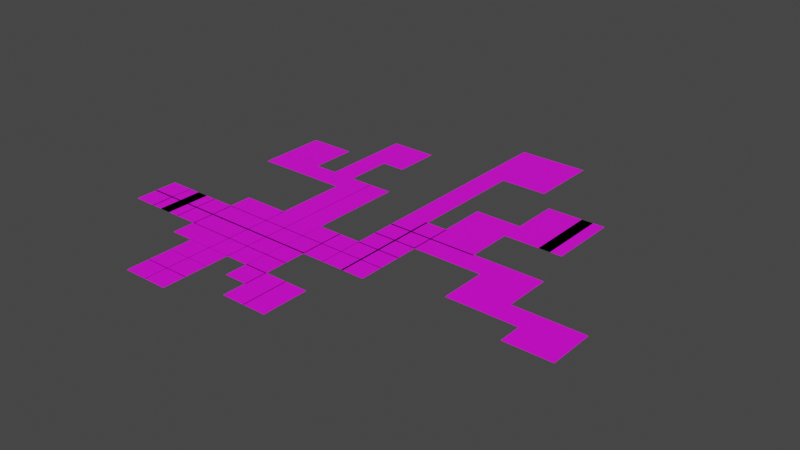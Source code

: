 # Source: LostForest.blend  (saved by Blender 3.6.13; exported with 4.5.12 LTS)
import bpy
from mathutils import Matrix  # noqa: F401  (used for matrix-valued properties, if any)

bpy.ops.wm.read_factory_settings(use_empty=True)
scene = bpy.context.scene
scene.name = 'Scene'

# ---- collections
col_collection = bpy.data.collections.new('Collection'); scene.collection.children.link(col_collection)

# ---- images (referenced by path relative to the original .blend; pixels are not part of the script)
import os
ASSET_DIR = os.environ.get("B2B_ASSET_DIR", "")  # directory of the original .blend (textures are referenced by path, not embedded)
HERE = os.path.dirname(os.path.abspath(__file__))  # packed textures are extracted next to this script under _unpacked/

def load_image(name, relpath, width, height, colorspace="sRGB"):
    """Load a texture the original file referenced (path relative to the .blend, or extracted next to this script)."""
    p = next((c for c in (os.path.join(HERE, relpath), os.path.join(ASSET_DIR, relpath)) if relpath and os.path.exists(c)), "")
    if p:
        img = bpy.data.images.load(p, check_existing=True)
        img.name = name
    else:  # same state as the original file: an image datablock whose file is absent (Cycles renders it pink)
        img = bpy.data.images.new(name, width, height)
        img.source = "FILE"
        img.filepath = "//" + (relpath or name)
    img.colorspace_settings.name = colorspace
    return img
img_grass001_4k_color_jpg = load_image('Grass001_4K_Color.jpg', 'Grass001_4K_Color.jpg', 1024, 1024, 'sRGB')

# ---- materials (node trees are filled in below, after node groups)
mat_material_001 = bpy.data.materials.new('Material.001')
mat_material_001.use_transparent_shadow = False

# ---- material node trees
mat_material_001.use_nodes = True; mat_material_001.node_tree.nodes.clear()
_N = mat_material_001.node_tree.nodes; _L = mat_material_001.node_tree.links
n0 = _N.new('ShaderNodeBsdfPrincipled'); n0.name = 'Principled BSDF'; n0.location = (10, 300)
n0.distribution = 'GGX'
n0.subsurface_method = 'RANDOM_WALK_SKIN'
n0.inputs[3].default_value = 1.45
n0.inputs[27].default_value = (0.0, 0.0, 0.0, 1.0)
n0.inputs[28].default_value = 1.0
n1 = _N.new('ShaderNodeOutputMaterial'); n1.name = 'Material Output'; n1.location = (300, 300)
n2 = _N.new('ShaderNodeTexImage'); n2.name = 'Image Texture'; n2.location = (-280, 275)
n2.image = img_grass001_4k_color_jpg
_L.new(n0.outputs[0], n1.inputs[0])
_L.new(n2.outputs[0], n0.inputs[0])
n1.is_active_output = True

# ---- world
world_world = bpy.data.worlds.new('World'); scene.world = world_world
world_world.use_nodes = True; world_world.node_tree.nodes.clear()
_N = world_world.node_tree.nodes; _L = world_world.node_tree.links
n0 = _N.new('ShaderNodeOutputWorld'); n0.name = 'World Output'; n0.location = (300, 300)
n1 = _N.new('ShaderNodeBackground'); n1.name = 'Background'; n1.location = (10, 300)
n1.inputs[0].default_value = (0.05088, 0.05088, 0.05088, 1.0)
_L.new(n1.outputs[0], n0.inputs[0])
n0.is_active_output = True
world_world.color = (0.05088, 0.05088, 0.05088)
world_world.use_sun_shadow = False
world_world.sun_shadow_jitter_overblur = 0.0

# ---- meshes
me_plane_114 = bpy.data.meshes.new('Plane.114')
me_plane_114.from_pydata([(-1.0, -1.0, 0.0), (1.0, -1.0, 0.0), (-1.0, 1.0, 0.0), (1.0, 1.0, 0.0), (-24.6, -0.8008, 0.0), (-22.6, -0.8008, 0.0), (-24.6, 1.199, 0.0), (-22.6, 1.199, 0.0), (-22.62, -0.8008, 0.0), (-20.62, -0.8008, 0.0), (-22.62, 1.199, 0.0), (-20.62, 1.199, 0.0), (-26.56, -0.8008, 0.0), (-24.56, -0.8008, 0.0), (-26.56, 1.199, 0.0), (-24.56, 1.199, 0.0), (-26.56, -2.74, 0.0), (-24.56, -2.74, 0.0), (-26.56, -0.7405, 0.0), (-24.56, -0.7405, 0.0), (-24.6, -2.736, 0.0), (-22.6, -2.736, 0.0), (-24.6, -0.7363, 0.0), (-22.6, -0.7363, 0.0), (-22.62, -2.736, 0.0), (-20.62, -2.736, 0.0), (-22.62, -0.7363, 0.0), (-20.62, -0.7363, 0.0), (-28.52, -0.8008, 0.0), (-26.52, -0.8008, 0.0), (-28.52, 1.199, 0.0), (-26.52, 1.199, 0.0), (-28.52, -2.74, 0.0), (-26.52, -2.74, 0.0), (-28.52, -0.7405, 0.0), (-26.52, -0.7405, 0.0), (-30.51, -0.8008, 0.0), (-28.51, -0.8008, 0.0), (-30.51, 1.199, 0.0), (-28.51, 1.199, 0.0), (-30.51, -2.74, 0.0), (-28.51, -2.74, 0.0), (-30.51, -0.7405, 0.0), (-28.51, -0.7405, 0.0), (-24.6, -4.599, 0.0), (-22.6, -4.599, 0.0), (-24.6, -2.599, 0.0), (-22.6, -2.599, 0.0), (-22.62, -4.599, 0.0), (-20.62, -4.599, 0.0), (-22.62, -2.599, 0.0), (-20.62, -2.599, 0.0), (-26.56, -4.599, 0.0), (-24.56, -4.599, 0.0), (-26.56, -2.599, 0.0), (-24.56, -2.599, 0.0), (-26.56, -6.538, 0.0), (-24.56, -6.538, 0.0), (-26.56, -4.538, 0.0), (-24.56, -4.538, 0.0), (-24.6, -6.534, 0.0), (-22.6, -6.534, 0.0), (-24.6, -4.534, 0.0), (-22.6, -4.534, 0.0), (-22.62, -6.534, 0.0), (-20.62, -6.534, 0.0), (-22.62, -4.534, 0.0), (-20.62, -4.534, 0.0), (-28.52, -4.599, 0.0), (-26.52, -4.599, 0.0), (-28.52, -2.599, 0.0), (-26.52, -2.599, 0.0), (-28.52, -6.538, 0.0), (-26.52, -6.538, 0.0), (-28.52, -4.538, 0.0), (-26.52, -4.538, 0.0), (-30.51, -4.599, 0.0), (-28.51, -4.599, 0.0), (-30.51, -2.599, 0.0), (-28.51, -2.599, 0.0), (-30.51, -6.538, 0.0), (-28.51, -6.538, 0.0), (-30.51, -4.538, 0.0), (-28.51, -4.538, 0.0), (-32.43, -2.74, 0.0), (-30.43, -2.74, 0.0), (-32.43, -0.7405, 0.0), (-30.43, -0.7405, 0.0), (-32.43, -4.599, 0.0), (-30.43, -4.599, 0.0), (-32.43, -2.599, 0.0), (-30.43, -2.599, 0.0), (-34.36, -2.74, 0.0), (-32.36, -2.74, 0.0), (-34.36, -0.7405, 0.0), (-32.36, -0.7405, 0.0), (-34.36, -4.599, 0.0), (-32.36, -4.599, 0.0), (-34.36, -2.599, 0.0), (-32.36, -2.599, 0.0), (-35.34, -2.74, 0.0), (-33.34, -2.74, 0.0), (-35.34, -0.7405, 0.0), (-33.34, -0.7405, 0.0), (-35.34, -4.599, 0.0), (-33.34, -4.599, 0.0), (-35.34, -2.599, 0.0), (-33.34, -2.599, 0.0), (-37.28, -2.74, 0.0), (-35.28, -2.74, 0.0), (-37.28, -0.7405, 0.0), (-35.28, -0.7405, 0.0), (-37.24, -4.599, 0.0), (-35.24, -4.599, 0.0), (-37.24, -2.599, 0.0), (-35.24, -2.599, 0.0), (-26.56, -8.518, 0.0), (-24.56, -8.518, 0.0), (-26.56, -6.518, 0.0), (-24.56, -6.518, 0.0), (-28.52, -8.518, 0.0), (-26.52, -8.518, 0.0), (-28.52, -6.518, 0.0), (-26.52, -6.518, 0.0), (-26.56, -10.49, 0.0), (-24.56, -10.49, 0.0), (-26.56, -8.494, 0.0), (-24.56, -8.494, 0.0), (-28.52, -10.49, 0.0), (-26.52, -10.49, 0.0), (-28.52, -8.494, 0.0), (-26.52, -8.494, 0.0), (-26.56, -12.43, 0.0), (-24.56, -12.43, 0.0), (-26.56, -10.43, 0.0), (-24.56, -10.43, 0.0), (-28.52, -12.43, 0.0), (-26.52, -12.43, 0.0), (-28.52, -10.43, 0.0), (-26.52, -10.43, 0.0), (-22.62, -8.441, 0.0), (-20.62, -8.441, 0.0), (-22.62, -6.441, 0.0), (-20.62, -6.441, 0.0), (-20.69, -8.441, 0.0), (-18.69, -8.441, 0.0), (-20.69, -6.441, 0.0), (-18.69, -6.441, 0.0), (-18.76, -8.441, 0.0), (-16.76, -8.441, 0.0), (-18.76, -6.441, 0.0), (-16.76, -6.441, 0.0), (-20.71, -0.8008, 0.0), (-18.71, -0.8008, 0.0), (-20.71, 1.199, 0.0), (-18.71, 1.199, 0.0), (-20.71, -2.736, 0.0), (-18.71, -2.736, 0.0), (-20.71, -0.7363, 0.0), (-18.71, -0.7363, 0.0), (-18.75, -0.8008, 0.0), (-16.75, -0.8008, 0.0), (-18.75, 1.199, 0.0), (-16.75, 1.199, 0.0), (-18.75, -2.736, 0.0), (-16.75, -2.736, 0.0), (-18.75, -0.7363, 0.0), (-16.75, -0.7363, 0.0), (-16.91, -0.8008, 0.0), (-14.91, -0.8008, 0.0), (-16.91, 1.199, 0.0), (-14.91, 1.199, 0.0), (-16.91, -2.736, 0.0), (-14.91, -2.736, 0.0), (-16.91, -0.7363, 0.0), (-14.91, -0.7363, 0.0), (-18.75, 1.107, 0.0), (-16.75, 1.107, 0.0), (-18.75, 3.107, 0.0), (-16.75, 3.107, 0.0), (-16.91, 1.107, 0.0), (-14.91, 1.107, 0.0), (-16.91, 3.107, 0.0), (-14.91, 3.107, 0.0), (-18.75, 3.0, 0.0), (-16.75, 3.0, 0.0), (-18.75, 5.0, 0.0), (-16.75, 5.0, 0.0), (-16.91, 3.0, 0.0), (-14.91, 3.0, 0.0), (-16.91, 5.0, 0.0), (-14.91, 5.0, 0.0), (-18.75, 4.864, 0.0), (-16.75, 4.864, 0.0), (-18.75, 6.864, 0.0), (-16.75, 6.864, 0.0), (-16.91, 4.864, 0.0), (-14.91, 4.864, 0.0), (-16.91, 6.864, 0.0), (-14.91, 6.864, 0.0), (-15.0, 3.0, 0.0), (-13.0, 3.0, 0.0), (-15.0, 5.0, 0.0), (-13.0, 5.0, 0.0), (-15.0, 4.864, 0.0), (-13.0, 4.864, 0.0), (-15.0, 6.864, 0.0), (-13.0, 6.864, 0.0), (-13.0, 3.0, 0.0), (-11.0, 3.0, 0.0), (-13.0, 5.0, 0.0), (-11.0, 5.0, 0.0), (-13.0, 4.864, 0.0), (-11.0, 4.864, 0.0), (-13.0, 6.864, 0.0), (-11.0, 6.864, 0.0), (-15.0, 6.864, 0.0), (-13.0, 6.864, 0.0), (-15.0, 8.864, 0.0), (-13.0, 8.864, 0.0), (-13.0, 6.864, 0.0), (-11.0, 6.864, 0.0), (-13.0, 8.864, 0.0), (-11.0, 8.864, 0.0), (-15.0, 8.864, 0.0), (-13.0, 8.864, 0.0), (-15.0, 10.86, 0.0), (-13.0, 10.86, 0.0), (-13.0, 8.864, 0.0), (-11.0, 8.864, 0.0), (-13.0, 10.86, 0.0), (-11.0, 10.86, 0.0), (-11.0, 8.864, 0.0), (-9.0, 8.864, 0.0), (-11.0, 10.86, 0.0), (-9.0, 10.86, 0.0), (-9.0, 8.864, 0.0), (-7.0, 8.864, 0.0), (-9.0, 10.86, 0.0), (-7.0, 10.86, 0.0), (-11.0, 10.86, 0.0), (-9.0, 10.86, 0.0), (-11.0, 12.86, 0.0), (-9.0, 12.86, 0.0), (-9.0, 10.86, 0.0), (-7.0, 10.86, 0.0), (-9.0, 12.86, 0.0), (-7.0, 12.86, 0.0), (-11.0, 12.86, 0.0), (-9.0, 12.86, 0.0), (-11.0, 14.86, 0.0), (-9.0, 14.86, 0.0), (-9.0, 12.86, 0.0), (-7.0, 12.86, 0.0), (-9.0, 14.86, 0.0), (-7.0, 14.86, 0.0), (-8.0, 8.864, 0.0), (-6.0, 8.864, 0.0), (-8.0, 10.86, 0.0), (-6.0, 10.86, 0.0), (-8.0, 10.86, 0.0), (-6.0, 10.86, 0.0), (-8.0, 12.86, 0.0), (-6.0, 12.86, 0.0), (-8.0, 12.86, 0.0), (-6.0, 12.86, 0.0), (-8.0, 14.86, 0.0), (-6.0, 14.86, 0.0), (-20.69, -10.44, 0.0), (-18.69, -10.44, 0.0), (-20.69, -8.441, 0.0), (-18.69, -8.441, 0.0), (-18.76, -10.44, 0.0), (-16.76, -10.44, 0.0), (-18.76, -8.441, 0.0), (-16.76, -8.441, 0.0), (-26.56, 1.199, 0.0), (-24.56, 1.199, 0.0), (-26.56, 3.199, 0.0), (-24.56, 3.199, 0.0), (-24.6, 1.199, 0.0), (-22.6, 1.199, 0.0), (-24.6, 3.199, 0.0), (-22.6, 3.199, 0.0), (-26.56, 3.199, 0.0), (-24.56, 3.199, 0.0), (-26.56, 5.199, 0.0), (-24.56, 5.199, 0.0), (-24.6, 3.199, 0.0), (-22.6, 3.199, 0.0), (-24.6, 5.199, 0.0), (-22.6, 5.199, 0.0), (-26.56, 5.199, 0.0), (-24.56, 5.199, 0.0), (-26.56, 7.199, 0.0), (-24.56, 7.199, 0.0), (-24.6, 5.199, 0.0), (-22.6, 5.199, 0.0), (-24.6, 7.199, 0.0), (-22.6, 7.199, 0.0), (-26.56, 7.199, 0.0), (-24.56, 7.199, 0.0), (-26.56, 9.199, 0.0), (-24.56, 9.199, 0.0), (-24.6, 7.199, 0.0), (-22.6, 7.199, 0.0), (-24.6, 9.199, 0.0), (-22.6, 9.199, 0.0), (-28.56, 7.199, 0.0), (-26.56, 7.199, 0.0), (-28.56, 9.199, 0.0), (-26.56, 9.199, 0.0), (-30.56, 7.199, 0.0), (-28.56, 7.199, 0.0), (-30.56, 9.199, 0.0), (-28.56, 9.199, 0.0), (-32.56, 7.199, 0.0), (-30.56, 7.199, 0.0), (-32.56, 9.199, 0.0), (-30.56, 9.199, 0.0), (-32.56, 9.199, 0.0), (-30.56, 9.199, 0.0), (-32.56, 11.2, 0.0), (-30.56, 11.2, 0.0), (-34.56, 7.199, 0.0), (-32.56, 7.199, 0.0), (-34.56, 9.199, 0.0), (-32.56, 9.199, 0.0), (-34.56, 9.199, 0.0), (-32.56, 9.199, 0.0), (-34.56, 11.2, 0.0), (-32.56, 11.2, 0.0), (-32.56, 11.2, 0.0), (-30.56, 11.2, 0.0), (-32.56, 13.2, 0.0), (-30.56, 13.2, 0.0), (-34.56, 11.2, 0.0), (-32.56, 11.2, 0.0), (-34.56, 13.2, 0.0), (-32.56, 13.2, 0.0), (-28.56, 9.199, 0.0), (-26.56, 9.199, 0.0), (-28.56, 11.2, 0.0), (-26.56, 11.2, 0.0), (-28.56, 11.2, 0.0), (-26.56, 11.2, 0.0), (-28.56, 13.2, 0.0), (-26.56, 13.2, 0.0), (-28.56, 13.2, 0.0), (-26.56, 13.2, 0.0), (-28.56, 15.2, 0.0), (-26.56, 15.2, 0.0), (-28.56, 15.2, 0.0), (-26.56, 15.2, 0.0), (-28.56, 17.2, 0.0), (-26.56, 17.2, 0.0), (-26.56, 13.2, 0.0), (-24.56, 13.2, 0.0), (-26.56, 15.2, 0.0), (-24.56, 15.2, 0.0), (-26.56, 15.2, 0.0), (-24.56, 15.2, 0.0), (-26.56, 17.2, 0.0), (-24.56, 17.2, 0.0), (-18.75, 6.864, 0.0), (-16.75, 6.864, 0.0), (-18.75, 8.864, 0.0), (-16.75, 8.864, 0.0), (-18.75, 8.864, 0.0), (-16.75, 8.864, 0.0), (-18.75, 10.86, 0.0), (-16.75, 10.86, 0.0), (-18.75, 10.86, 0.0), (-16.75, 10.86, 0.0), (-18.75, 12.86, 0.0), (-16.75, 12.86, 0.0), (-18.75, 12.86, 0.0), (-16.75, 12.86, 0.0), (-18.75, 14.86, 0.0), (-16.75, 14.86, 0.0), (-18.75, 14.86, 0.0), (-16.75, 14.86, 0.0), (-18.75, 16.86, 0.0), (-16.75, 16.86, 0.0), (-18.75, 16.86, 0.0), (-16.75, 16.86, 0.0), (-18.75, 18.86, 0.0), (-16.75, 18.86, 0.0), (-18.75, 18.86, 0.0), (-16.75, 18.86, 0.0), (-18.75, 20.86, 0.0), (-16.75, 20.86, 0.0), (-16.75, 16.86, 0.0), (-14.75, 16.86, 0.0), (-16.75, 18.86, 0.0), (-14.75, 18.86, 0.0), (-16.75, 18.86, 0.0), (-14.75, 18.86, 0.0), (-16.75, 20.86, 0.0), (-14.75, 20.86, 0.0), (-14.75, 16.86, 0.0), (-12.75, 16.86, 0.0), (-14.75, 18.86, 0.0), (-12.75, 18.86, 0.0), (-14.75, 18.86, 0.0), (-12.75, 18.86, 0.0), (-14.75, 20.86, 0.0), (-12.75, 20.86, 0.0), (-18.75, 20.86, 0.0), (-16.75, 20.86, 0.0), (-18.75, 22.86, 0.0), (-16.75, 22.86, 0.0), (-16.75, 20.86, 0.0), (-14.75, 20.86, 0.0), (-16.75, 22.86, 0.0), (-14.75, 22.86, 0.0), (-14.75, 20.86, 0.0), (-12.75, 20.86, 0.0), (-14.75, 22.86, 0.0), (-12.75, 22.86, 0.0), (-11.0, 3.0, 0.0), (-9.0, 3.0, 0.0), (-11.0, 5.0, 0.0), (-9.0, 5.0, 0.0), (-9.0, 3.0, 0.0), (-7.0, 3.0, 0.0), (-9.0, 5.0, 0.0), (-7.0, 5.0, 0.0), (-7.0, 3.0, 0.0), (-5.0, 3.0, 0.0), (-7.0, 5.0, 0.0), (-5.0, 5.0, 0.0), (-9.0, 1.0, 0.0), (-7.0, 1.0, 0.0), (-9.0, 3.0, 0.0), (-7.0, 3.0, 0.0), (-7.0, 1.0, 0.0), (-5.0, 1.0, 0.0), (-7.0, 3.0, 0.0), (-5.0, 3.0, 0.0), (-9.0, -1.0, 0.0), (-7.0, -1.0, 0.0), (-9.0, 1.0, 0.0), (-7.0, 1.0, 0.0), (-7.0, -1.0, 0.0), (-5.0, -1.0, 0.0), (-7.0, 1.0, 0.0), (-5.0, 1.0, 0.0), (-5.0, -1.0, 0.0), (-3.0, -1.0, 0.0), (-5.0, 1.0, 0.0), (-3.0, 1.0, 0.0), (-3.0, -1.0, 0.0), (-1.0, -1.0, 0.0), (-3.0, 1.0, 0.0), (-1.0, 1.0, 0.0), (-3.0, -3.0, 0.0), (-1.0, -3.0, 0.0), (-3.0, -1.0, 0.0), (-1.0, -1.0, 0.0), (-1.0, -3.0, 0.0), (1.0, -3.0, 0.0), (-1.0, -1.0, 0.0), (1.0, -1.0, 0.0)], [], [(0, 1, 3, 2), (4, 5, 7, 6), (8, 9, 11, 10), (12, 13, 15, 14), (16, 17, 19, 18), (20, 21, 23, 22), (24, 25, 27, 26), (28, 29, 31, 30), (32, 33, 35, 34), (36, 37, 39, 38), (40, 41, 43, 42), (44, 45, 47, 46), (48, 49, 51, 50), (52, 53, 55, 54), (56, 57, 59, 58), (60, 61, 63, 62), (64, 65, 67, 66), (68, 69, 71, 70), (72, 73, 75, 74), (76, 77, 79, 78), (80, 81, 83, 82), (84, 85, 87, 86), (88, 89, 91, 90), (92, 93, 95, 94), (96, 97, 99, 98), (100, 101, 103, 102), (104, 105, 107, 106), (108, 109, 111, 110), (112, 113, 115, 114), (116, 117, 119, 118), (120, 121, 123, 122), (124, 125, 127, 126), (128, 129, 131, 130), (132, 133, 135, 134), (136, 137, 139, 138), (140, 141, 143, 142), (144, 145, 147, 146), (148, 149, 151, 150), (152, 153, 155, 154), (156, 157, 159, 158), (160, 161, 163, 162), (164, 165, 167, 166), (168, 169, 171, 170), (172, 173, 175, 174), (176, 177, 179, 178), (180, 181, 183, 182), (184, 185, 187, 186), (188, 189, 191, 190), (192, 193, 195, 194), (196, 197, 199, 198), (200, 201, 203, 202), (204, 205, 207, 206), (208, 209, 211, 210), (212, 213, 215, 214), (216, 217, 219, 218), (220, 221, 223, 222), (224, 225, 227, 226), (228, 229, 231, 230), (232, 233, 235, 234), (236, 237, 239, 238), (240, 241, 243, 242), (244, 245, 247, 246), (248, 249, 251, 250), (252, 253, 255, 254), (256, 257, 259, 258), (260, 261, 263, 262), (264, 265, 267, 266), (268, 269, 271, 270), (272, 273, 275, 274), (276, 277, 279, 278), (280, 281, 283, 282), (284, 285, 287, 286), (288, 289, 291, 290), (292, 293, 295, 294), (296, 297, 299, 298), (300, 301, 303, 302), (304, 305, 307, 306), (308, 309, 311, 310), (312, 313, 315, 314), (316, 317, 319, 318), (320, 321, 323, 322), (324, 325, 327, 326), (328, 329, 331, 330), (332, 333, 335, 334), (336, 337, 339, 338), (340, 341, 343, 342), (344, 345, 347, 346), (348, 349, 351, 350), (352, 353, 355, 354), (356, 357, 359, 358), (360, 361, 363, 362), (364, 365, 367, 366), (368, 369, 371, 370), (372, 373, 375, 374), (376, 377, 379, 378), (380, 381, 383, 382), (384, 385, 387, 386), (388, 389, 391, 390), (392, 393, 395, 394), (396, 397, 399, 398), (400, 401, 403, 402), (404, 405, 407, 406), (408, 409, 411, 410), (412, 413, 415, 414), (416, 417, 419, 418), (420, 421, 423, 422), (424, 425, 427, 426), (428, 429, 431, 430), (432, 433, 435, 434), (436, 437, 439, 438), (440, 441, 443, 442), (444, 445, 447, 446), (448, 449, 451, 450), (452, 453, 455, 454), (456, 457, 459, 458), (460, 461, 463, 462)])
_uv = me_plane_114.uv_layers.new(name='UVMap')
_uv.uv.foreach_set('vector', [0.0, 0.0, 1.0, 0.0, 1.0, 1.0, 0.0, 1.0, 0.0, 0.0, 1.0, 0.0, 1.0, 1.0, 0.0, 1.0, 0.0, 0.0, 1.0, 0.0, 1.0, 1.0, 0.0, 1.0, 0.0, 0.0, 1.0, 0.0, 1.0, 1.0, 0.0, 1.0, 0.0, 0.0, 1.0, 0.0, 1.0, 1.0, 0.0, 1.0, 0.0, 0.0, 1.0, 0.0, 1.0, 1.0, 0.0, 1.0, 0.0, 0.0, 1.0, 0.0, 1.0, 1.0, 0.0, 1.0, 0.0, 0.0, 1.0, 0.0, 1.0, 1.0, 0.0, 1.0, 0.0, 0.0, 1.0, 0.0, 1.0, 1.0, 0.0, 1.0, 0.0, 0.0, 1.0, 0.0, 1.0, 1.0, 0.0, 1.0, 0.0, 0.0, 1.0, 0.0, 1.0, 1.0, 0.0, 1.0, 0.0, 0.0, 1.0, 0.0, 1.0, 1.0, 0.0, 1.0, 0.0, 0.0, 1.0, 0.0, 1.0, 1.0, 0.0, 1.0, 0.0, 0.0, 1.0, 0.0, 1.0, 1.0, 0.0, 1.0, 0.0, 0.0, 1.0, 0.0, 1.0, 1.0, 0.0, 1.0, 0.0, 0.0, 1.0, 0.0, 1.0, 1.0, 0.0, 1.0, 0.0, 0.0, 1.0, 0.0, 1.0, 1.0, 0.0, 1.0, 0.0, 0.0, 1.0, 0.0, 1.0, 1.0, 0.0, 1.0, 0.0, 0.0, 1.0, 0.0, 1.0, 1.0, 0.0, 1.0, 0.0, 0.0, 1.0, 0.0, 1.0, 1.0, 0.0, 1.0, 0.0, 0.0, 1.0, 0.0, 1.0, 1.0, 0.0, 1.0, 0.0, 0.0, 1.0, 0.0, 1.0, 1.0, 0.0, 1.0, 0.0, 0.0, 1.0, 0.0, 1.0, 1.0, 0.0, 1.0, 0.0, 0.0, 1.0, 0.0, 1.0, 1.0, 0.0, 1.0, 0.0, 0.0, 1.0, 0.0, 1.0, 1.0, 0.0, 1.0, 0.0, 0.0, 1.0, 0.0, 1.0, 1.0, 0.0, 1.0, 0.0, 0.0, 1.0, 0.0, 1.0, 1.0, 0.0, 1.0, 0.0, 0.0, 1.0, 0.0, 1.0, 1.0, 0.0, 1.0, 0.0, 0.0, 1.0, 0.0, 1.0, 1.0, 0.0, 1.0, 0.0, 0.0, 1.0, 0.0, 1.0, 1.0, 0.0, 1.0, 0.0, 0.0, 1.0, 0.0, 1.0, 1.0, 0.0, 1.0, 0.0, 0.0, 1.0, 0.0, 1.0, 1.0, 0.0, 1.0, 0.0, 0.0, 1.0, 0.0, 1.0, 1.0, 0.0, 1.0, 0.0, 0.0, 1.0, 0.0, 1.0, 1.0, 0.0, 1.0, 0.0, 0.0, 1.0, 0.0, 1.0, 1.0, 0.0, 1.0, 0.0, 0.0, 1.0, 0.0, 1.0, 1.0, 0.0, 1.0, 0.0, 0.0, 1.0, 0.0, 1.0, 1.0, 0.0, 1.0, 0.0, 0.0, 1.0, 0.0, 1.0, 1.0, 0.0, 1.0, 0.0, 0.0, 1.0, 0.0, 1.0, 1.0, 0.0, 1.0, 0.0, 0.0, 1.0, 0.0, 1.0, 1.0, 0.0, 1.0, 0.0, 0.0, 1.0, 0.0, 1.0, 1.0, 0.0, 1.0, 0.0, 0.0, 1.0, 0.0, 1.0, 1.0, 0.0, 1.0, 0.0, 0.0, 1.0, 0.0, 1.0, 1.0, 0.0, 1.0, 0.0, 0.0, 1.0, 0.0, 1.0, 1.0, 0.0, 1.0, 0.0, 0.0, 1.0, 0.0, 1.0, 1.0, 0.0, 1.0, 0.0, 0.0, 1.0, 0.0, 1.0, 1.0, 0.0, 1.0, 0.0, 0.0, 1.0, 0.0, 1.0, 1.0, 0.0, 1.0, 0.0, 0.0, 1.0, 0.0, 1.0, 1.0, 0.0, 1.0, 0.0, 0.0, 1.0, 0.0, 1.0, 1.0, 0.0, 1.0, 0.0, 0.0, 1.0, 0.0, 1.0, 1.0, 0.0, 1.0, 0.0, 0.0, 1.0, 0.0, 1.0, 1.0, 0.0, 1.0, 0.0, 0.0, 1.0, 0.0, 1.0, 1.0, 0.0, 1.0, 0.0, 0.0, 1.0, 0.0, 1.0, 1.0, 0.0, 1.0, 0.0, 0.0, 1.0, 0.0, 1.0, 1.0, 0.0, 1.0, 0.0, 0.0, 1.0, 0.0, 1.0, 1.0, 0.0, 1.0, 0.0, 0.0, 1.0, 0.0, 1.0, 1.0, 0.0, 1.0, 0.0, 0.0, 1.0, 0.0, 1.0, 1.0, 0.0, 1.0, 0.0, 0.0, 1.0, 0.0, 1.0, 1.0, 0.0, 1.0, 0.0, 0.0, 1.0, 0.0, 1.0, 1.0, 0.0, 1.0, 0.0, 0.0, 1.0, 0.0, 1.0, 1.0, 0.0, 1.0, 0.0, 0.0, 1.0, 0.0, 1.0, 1.0, 0.0, 1.0, 0.0, 0.0, 1.0, 0.0, 1.0, 1.0, 0.0, 1.0, 0.0, 0.0, 1.0, 0.0, 1.0, 1.0, 0.0, 1.0, 0.0, 0.0, 1.0, 0.0, 1.0, 1.0, 0.0, 1.0, 0.0, 0.0, 1.0, 0.0, 1.0, 1.0, 0.0, 1.0, 0.0, 0.0, 1.0, 0.0, 1.0, 1.0, 0.0, 1.0, 0.0, 0.0, 1.0, 0.0, 1.0, 1.0, 0.0, 1.0, 0.0, 0.0, 1.0, 0.0, 1.0, 1.0, 0.0, 1.0, 0.0, 0.0, 1.0, 0.0, 1.0, 1.0, 0.0, 1.0, 0.0, 0.0, 1.0, 0.0, 1.0, 1.0, 0.0, 1.0, 0.0, 0.0, 1.0, 0.0, 1.0, 1.0, 0.0, 1.0, 0.0, 0.0, 1.0, 0.0, 1.0, 1.0, 0.0, 1.0, 0.0, 0.0, 1.0, 0.0, 1.0, 1.0, 0.0, 1.0, 0.0, 0.0, 1.0, 0.0, 1.0, 1.0, 0.0, 1.0, 0.0, 0.0, 1.0, 0.0, 1.0, 1.0, 0.0, 1.0, 0.0, 0.0, 1.0, 0.0, 1.0, 1.0, 0.0, 1.0, 0.0, 0.0, 1.0, 0.0, 1.0, 1.0, 0.0, 1.0, 0.0, 0.0, 1.0, 0.0, 1.0, 1.0, 0.0, 1.0, 0.0, 0.0, 1.0, 0.0, 1.0, 1.0, 0.0, 1.0, 0.0, 0.0, 1.0, 0.0, 1.0, 1.0, 0.0, 1.0, 0.0, 0.0, 1.0, 0.0, 1.0, 1.0, 0.0, 1.0, 0.0, 0.0, 1.0, 0.0, 1.0, 1.0, 0.0, 1.0, 0.0, 0.0, 1.0, 0.0, 1.0, 1.0, 0.0, 1.0, 0.0, 0.0, 1.0, 0.0, 1.0, 1.0, 0.0, 1.0, 0.0, 0.0, 1.0, 0.0, 1.0, 1.0, 0.0, 1.0, 0.0, 0.0, 1.0, 0.0, 1.0, 1.0, 0.0, 1.0, 0.0, 0.0, 1.0, 0.0, 1.0, 1.0, 0.0, 1.0, 0.0, 0.0, 1.0, 0.0, 1.0, 1.0, 0.0, 1.0, 0.0, 0.0, 1.0, 0.0, 1.0, 1.0, 0.0, 1.0, 0.0, 0.0, 1.0, 0.0, 1.0, 1.0, 0.0, 1.0, 0.0, 0.0, 1.0, 0.0, 1.0, 1.0, 0.0, 1.0, 0.0, 0.0, 1.0, 0.0, 1.0, 1.0, 0.0, 1.0, 0.0, 0.0, 1.0, 0.0, 1.0, 1.0, 0.0, 1.0, 0.0, 0.0, 1.0, 0.0, 1.0, 1.0, 0.0, 1.0, 0.0, 0.0, 1.0, 0.0, 1.0, 1.0, 0.0, 1.0, 0.0, 0.0, 1.0, 0.0, 1.0, 1.0, 0.0, 1.0, 0.0, 0.0, 1.0, 0.0, 1.0, 1.0, 0.0, 1.0, 0.0, 0.0, 1.0, 0.0, 1.0, 1.0, 0.0, 1.0, 0.0, 0.0, 1.0, 0.0, 1.0, 1.0, 0.0, 1.0, 0.0, 0.0, 1.0, 0.0, 1.0, 1.0, 0.0, 1.0, 0.0, 0.0, 1.0, 0.0, 1.0, 1.0, 0.0, 1.0, 0.0, 0.0, 1.0, 0.0, 1.0, 1.0, 0.0, 1.0, 0.0, 0.0, 1.0, 0.0, 1.0, 1.0, 0.0, 1.0, 0.0, 0.0, 1.0, 0.0, 1.0, 1.0, 0.0, 1.0, 0.0, 0.0, 1.0, 0.0, 1.0, 1.0, 0.0, 1.0, 0.0, 0.0, 1.0, 0.0, 1.0, 1.0, 0.0, 1.0, 0.0, 0.0, 1.0, 0.0, 1.0, 1.0, 0.0, 1.0, 0.0, 0.0, 1.0, 0.0, 1.0, 1.0, 0.0, 1.0, 0.0, 0.0, 1.0, 0.0, 1.0, 1.0, 0.0, 1.0, 0.0, 0.0, 1.0, 0.0, 1.0, 1.0, 0.0, 1.0, 0.0, 0.0, 1.0, 0.0, 1.0, 1.0, 0.0, 1.0, 0.0, 0.0, 1.0, 0.0, 1.0, 1.0, 0.0, 1.0, 0.0, 0.0, 1.0, 0.0, 1.0, 1.0, 0.0, 1.0, 0.0, 0.0, 1.0, 0.0, 1.0, 1.0, 0.0, 1.0, 0.0, 0.0, 1.0, 0.0, 1.0, 1.0, 0.0, 1.0, 0.0, 0.0, 1.0, 0.0, 1.0, 1.0, 0.0, 1.0])
me_plane_114.materials.append(mat_material_001)
me_plane_114.update()

# ---- objects
ob_plane_113 = bpy.data.objects.new('Plane.113', me_plane_114)

# ---- transforms, parenting, visibility, modifiers, constraints
ob_plane_113.location = (23.6, -0.1992, 0.0)

# ---- collection membership
col_collection.objects.link(ob_plane_113)

# ---- scene / render settings (as saved in the file)
scene.frame_start = 1; scene.frame_end = 250; scene.frame_set(1)
scene.render.engine = 'BLENDER_EEVEE_NEXT'
scene.cycles.sampling_pattern = 'TABULATED_SOBOL'
scene.view_settings.view_transform = 'Filmic'
bpy.context.view_layer.update()

# ---- added for rendering (the .blend has no active camera and no usable light): camera, sun
cam_auto = bpy.data.cameras.new('AutoCamera')
cam_auto.lens = 50.0
cam_auto.sensor_width = 36.0
cam_auto.clip_end = 1000.0
ob_auto_camera = bpy.data.objects.new('AutoCamera', cam_auto)
scene.collection.objects.link(ob_auto_camera)
ob_auto_camera.location = (53.6337, -52.7925, 38.5402)
ob_auto_camera.rotation_euler = (1.09748, -7.21219e-08, 0.694738)
scene.camera = ob_auto_camera
light_auto_sun = bpy.data.lights.new('AutoSun', 'SUN')
light_auto_sun.energy = 3.0
light_auto_sun.angle = 0.0523599
ob_auto_sun = bpy.data.objects.new('AutoSun', light_auto_sun)
scene.collection.objects.link(ob_auto_sun)
ob_auto_sun.rotation_euler = (0.872665, 0.174533, 0.523599)
bpy.context.view_layer.update()
